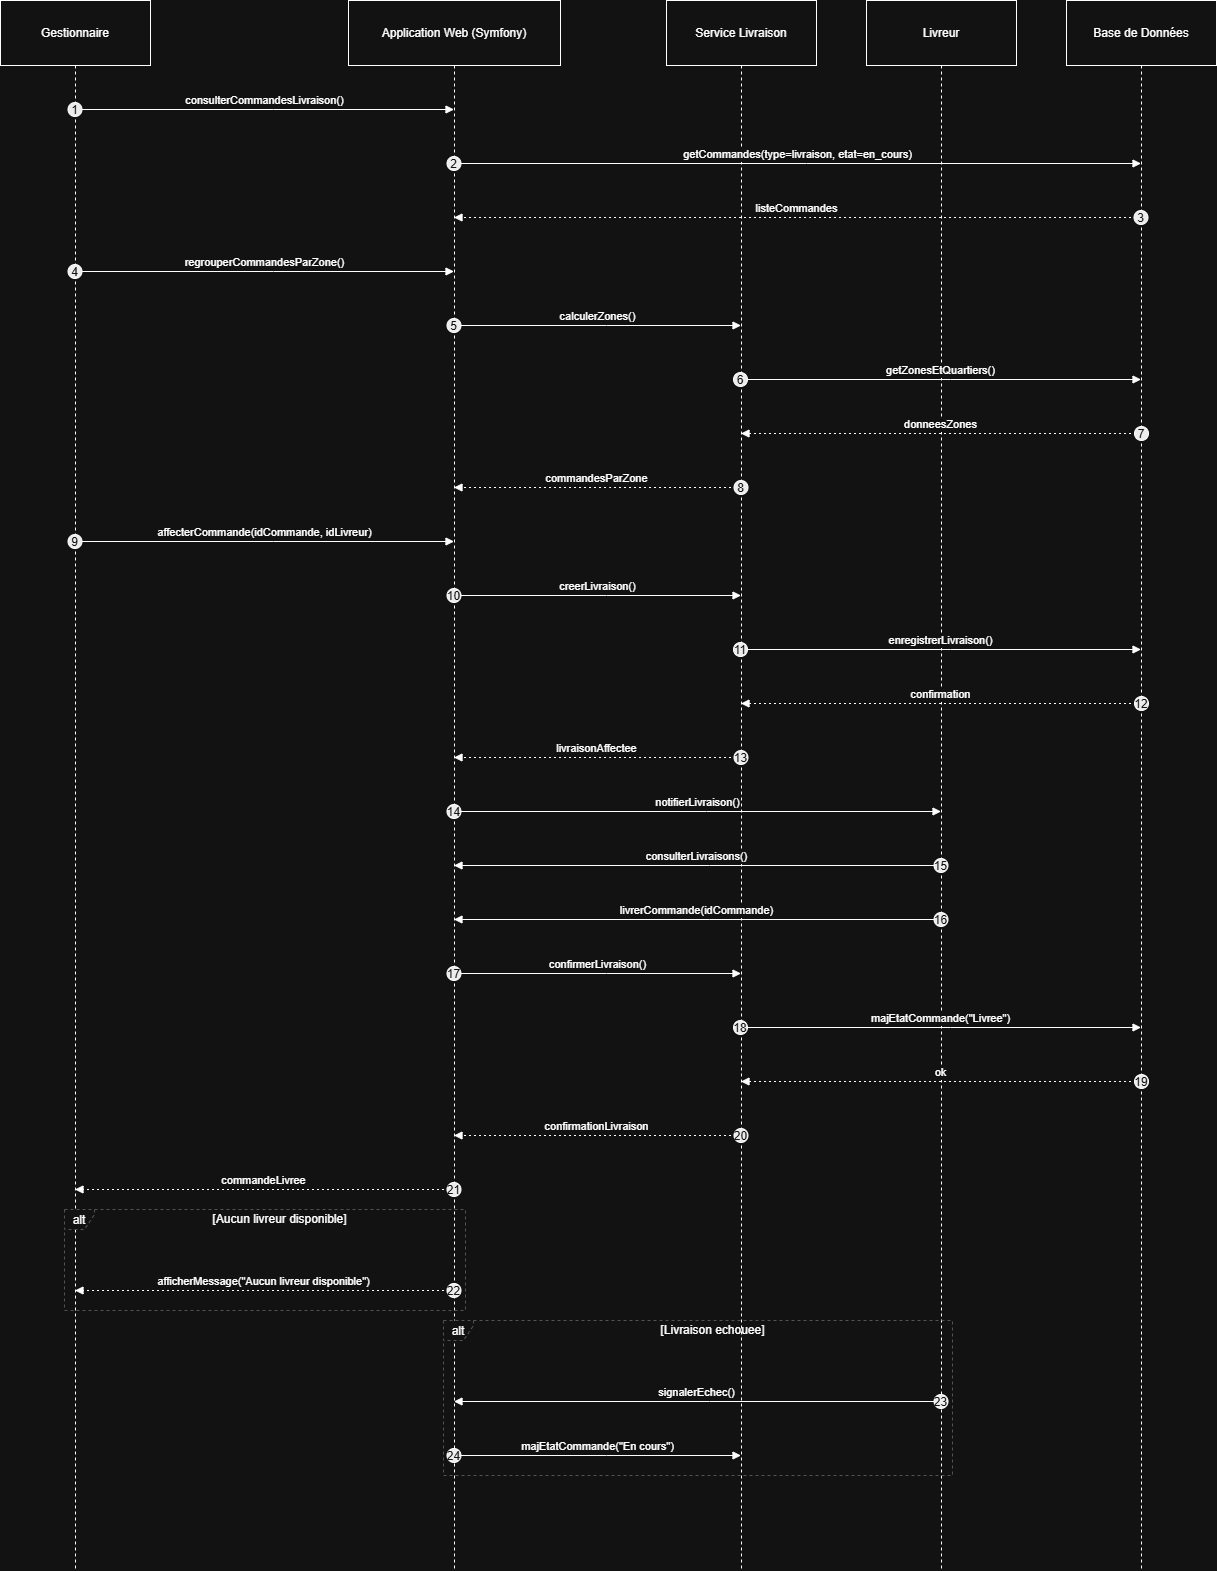

The diagram above was exported from draw.io. Its source (the exported page's mxGraphModel, read from the mxfile embedded in the PNG):
<mxGraphModel dx="1042" dy="569" grid="1" gridSize="10" guides="1" tooltips="1" connect="1" arrows="1" fold="1" page="1" pageScale="1" pageWidth="850" pageHeight="1100" math="0" shadow="0">
  <root>
    <mxCell id="0" />
    <mxCell id="1" parent="0" />
    <mxCell id="2" parent="1" style="shape=umlLifeline;perimeter=lifelinePerimeter;whiteSpace=wrap;container=1;dropTarget=0;collapsible=0;recursiveResize=0;outlineConnect=0;portConstraint=eastwest;newEdgeStyle={&quot;edgeStyle&quot;:&quot;elbowEdgeStyle&quot;,&quot;elbow&quot;:&quot;vertical&quot;,&quot;curved&quot;:0,&quot;rounded&quot;:0};size=65;" value="Gestionnaire" vertex="1">
      <mxGeometry height="1570" width="150" as="geometry" />
    </mxCell>
    <mxCell id="3" parent="1" style="shape=umlLifeline;perimeter=lifelinePerimeter;whiteSpace=wrap;container=1;dropTarget=0;collapsible=0;recursiveResize=0;outlineConnect=0;portConstraint=eastwest;newEdgeStyle={&quot;edgeStyle&quot;:&quot;elbowEdgeStyle&quot;,&quot;elbow&quot;:&quot;vertical&quot;,&quot;curved&quot;:0,&quot;rounded&quot;:0};size=65;" value="Application Web (Symfony)" vertex="1">
      <mxGeometry height="1570" width="212" x="348" as="geometry" />
    </mxCell>
    <mxCell id="4" parent="1" style="shape=umlLifeline;perimeter=lifelinePerimeter;whiteSpace=wrap;container=1;dropTarget=0;collapsible=0;recursiveResize=0;outlineConnect=0;portConstraint=eastwest;newEdgeStyle={&quot;edgeStyle&quot;:&quot;elbowEdgeStyle&quot;,&quot;elbow&quot;:&quot;vertical&quot;,&quot;curved&quot;:0,&quot;rounded&quot;:0};size=65;" value="Service Livraison" vertex="1">
      <mxGeometry height="1570" width="150" x="666" as="geometry" />
    </mxCell>
    <mxCell id="5" parent="1" style="shape=umlLifeline;perimeter=lifelinePerimeter;whiteSpace=wrap;container=1;dropTarget=0;collapsible=0;recursiveResize=0;outlineConnect=0;portConstraint=eastwest;newEdgeStyle={&quot;edgeStyle&quot;:&quot;elbowEdgeStyle&quot;,&quot;elbow&quot;:&quot;vertical&quot;,&quot;curved&quot;:0,&quot;rounded&quot;:0};size=65;" value="Livreur" vertex="1">
      <mxGeometry height="1570" width="150" x="866" as="geometry" />
    </mxCell>
    <mxCell id="6" parent="1" style="shape=umlLifeline;perimeter=lifelinePerimeter;whiteSpace=wrap;container=1;dropTarget=0;collapsible=0;recursiveResize=0;outlineConnect=0;portConstraint=eastwest;newEdgeStyle={&quot;edgeStyle&quot;:&quot;elbowEdgeStyle&quot;,&quot;elbow&quot;:&quot;vertical&quot;,&quot;curved&quot;:0,&quot;rounded&quot;:0};size=65;" value="Base de Données" vertex="1">
      <mxGeometry height="1570" width="150" x="1066" as="geometry" />
    </mxCell>
    <mxCell id="7" parent="1" style="shape=umlFrame;dashed=1;pointerEvents=0;dropTarget=0;strokeColor=#B3B3B3;height=20;width=30" value="alt" vertex="1">
      <mxGeometry height="101" width="401" x="64" y="1209" as="geometry" />
    </mxCell>
    <mxCell id="8" parent="7" style="text;strokeColor=none;fillColor=none;align=center;verticalAlign=middle;whiteSpace=wrap;" value="[Aucun livreur disponible]" vertex="1">
      <mxGeometry height="20" width="371" x="30" as="geometry" />
    </mxCell>
    <mxCell id="9" parent="1" style="shape=umlFrame;dashed=1;pointerEvents=0;dropTarget=0;strokeColor=#B3B3B3;height=20;width=30" value="alt" vertex="1">
      <mxGeometry height="155" width="509" x="443" y="1320" as="geometry" />
    </mxCell>
    <mxCell id="10" parent="9" style="text;strokeColor=none;fillColor=none;align=center;verticalAlign=middle;whiteSpace=wrap;" value="[Livraison echouee]" vertex="1">
      <mxGeometry height="20" width="479" x="30" as="geometry" />
    </mxCell>
    <mxCell id="11" edge="1" parent="1" source="2" style="verticalAlign=bottom;edgeStyle=elbowEdgeStyle;elbow=vertical;curved=0;rounded=0;endArrow=block;" target="3" value="consulterCommandesLivraison()">
      <mxGeometry relative="1" as="geometry">
        <Array as="points">
          <mxPoint x="273" y="109" />
        </Array>
      </mxGeometry>
    </mxCell>
    <mxCell id="11seq" parent="11" style="ellipse;aspect=fixed;fillColor=#000000;align=center;fontColor=#FFFFFF;" value="1" vertex="1">
      <mxGeometry height="14" relative="1" width="14" as="geometry">
        <mxPoint x="-197" y="-7" as="offset" />
      </mxGeometry>
    </mxCell>
    <mxCell id="12" edge="1" parent="1" source="3" style="verticalAlign=bottom;edgeStyle=elbowEdgeStyle;elbow=vertical;curved=0;rounded=0;endArrow=block;" target="6" value="getCommandes(type=livraison, etat=en_cours)">
      <mxGeometry relative="1" as="geometry">
        <Array as="points">
          <mxPoint x="806" y="163" />
        </Array>
      </mxGeometry>
    </mxCell>
    <mxCell id="12seq" parent="12" style="ellipse;aspect=fixed;fillColor=#000000;align=center;fontColor=#FFFFFF;" value="2" vertex="1">
      <mxGeometry height="14" relative="1" width="14" as="geometry">
        <mxPoint x="-351" y="-7" as="offset" />
      </mxGeometry>
    </mxCell>
    <mxCell id="13" edge="1" parent="1" source="6" style="verticalAlign=bottom;edgeStyle=elbowEdgeStyle;elbow=vertical;curved=0;rounded=0;dashed=1;dashPattern=2 3;endArrow=block;" target="3" value="listeCommandes">
      <mxGeometry relative="1" as="geometry">
        <Array as="points">
          <mxPoint x="809" y="217" />
        </Array>
      </mxGeometry>
    </mxCell>
    <mxCell id="13seq" parent="13" style="ellipse;aspect=fixed;fillColor=#000000;align=center;fontColor=#FFFFFF;" value="3" vertex="1">
      <mxGeometry height="14" relative="1" width="14" as="geometry">
        <mxPoint x="337" y="-7" as="offset" />
      </mxGeometry>
    </mxCell>
    <mxCell id="14" edge="1" parent="1" source="2" style="verticalAlign=bottom;edgeStyle=elbowEdgeStyle;elbow=vertical;curved=0;rounded=0;endArrow=block;" target="3" value="regrouperCommandesParZone()">
      <mxGeometry relative="1" as="geometry">
        <Array as="points">
          <mxPoint x="273" y="271" />
        </Array>
      </mxGeometry>
    </mxCell>
    <mxCell id="14seq" parent="14" style="ellipse;aspect=fixed;fillColor=#000000;align=center;fontColor=#FFFFFF;" value="4" vertex="1">
      <mxGeometry height="14" relative="1" width="14" as="geometry">
        <mxPoint x="-197" y="-7" as="offset" />
      </mxGeometry>
    </mxCell>
    <mxCell id="15" edge="1" parent="1" source="3" style="verticalAlign=bottom;edgeStyle=elbowEdgeStyle;elbow=vertical;curved=0;rounded=0;endArrow=block;" target="4" value="calculerZones()">
      <mxGeometry relative="1" as="geometry">
        <Array as="points">
          <mxPoint x="606" y="325" />
        </Array>
      </mxGeometry>
    </mxCell>
    <mxCell id="15seq" parent="15" style="ellipse;aspect=fixed;fillColor=#000000;align=center;fontColor=#FFFFFF;" value="5" vertex="1">
      <mxGeometry height="14" relative="1" width="14" as="geometry">
        <mxPoint x="-151" y="-7" as="offset" />
      </mxGeometry>
    </mxCell>
    <mxCell id="16" edge="1" parent="1" source="4" style="verticalAlign=bottom;edgeStyle=elbowEdgeStyle;elbow=vertical;curved=0;rounded=0;endArrow=block;" target="6" value="getZonesEtQuartiers()">
      <mxGeometry relative="1" as="geometry">
        <Array as="points">
          <mxPoint x="950" y="379" />
        </Array>
      </mxGeometry>
    </mxCell>
    <mxCell id="16seq" parent="16" style="ellipse;aspect=fixed;fillColor=#000000;align=center;fontColor=#FFFFFF;" value="6" vertex="1">
      <mxGeometry height="14" relative="1" width="14" as="geometry">
        <mxPoint x="-207.5" y="-7" as="offset" />
      </mxGeometry>
    </mxCell>
    <mxCell id="17" edge="1" parent="1" source="6" style="verticalAlign=bottom;edgeStyle=elbowEdgeStyle;elbow=vertical;curved=0;rounded=0;dashed=1;dashPattern=2 3;endArrow=block;" target="4" value="donneesZones">
      <mxGeometry relative="1" as="geometry">
        <Array as="points">
          <mxPoint x="953" y="433" />
        </Array>
      </mxGeometry>
    </mxCell>
    <mxCell id="17seq" parent="17" style="ellipse;aspect=fixed;fillColor=#000000;align=center;fontColor=#FFFFFF;" value="7" vertex="1">
      <mxGeometry height="14" relative="1" width="14" as="geometry">
        <mxPoint x="193.5" y="-7" as="offset" />
      </mxGeometry>
    </mxCell>
    <mxCell id="18" edge="1" parent="1" source="4" style="verticalAlign=bottom;edgeStyle=elbowEdgeStyle;elbow=vertical;curved=0;rounded=0;dashed=1;dashPattern=2 3;endArrow=block;" target="3" value="commandesParZone">
      <mxGeometry relative="1" as="geometry">
        <Array as="points">
          <mxPoint x="609" y="487" />
        </Array>
      </mxGeometry>
    </mxCell>
    <mxCell id="18seq" parent="18" style="ellipse;aspect=fixed;fillColor=#000000;align=center;fontColor=#FFFFFF;" value="8" vertex="1">
      <mxGeometry height="14" relative="1" width="14" as="geometry">
        <mxPoint x="137" y="-7" as="offset" />
      </mxGeometry>
    </mxCell>
    <mxCell id="19" edge="1" parent="1" source="2" style="verticalAlign=bottom;edgeStyle=elbowEdgeStyle;elbow=vertical;curved=0;rounded=0;endArrow=block;" target="3" value="affecterCommande(idCommande, idLivreur)">
      <mxGeometry relative="1" as="geometry">
        <Array as="points">
          <mxPoint x="273" y="541" />
        </Array>
      </mxGeometry>
    </mxCell>
    <mxCell id="19seq" parent="19" style="ellipse;aspect=fixed;fillColor=#000000;align=center;fontColor=#FFFFFF;" value="9" vertex="1">
      <mxGeometry height="14" relative="1" width="14" as="geometry">
        <mxPoint x="-197" y="-7" as="offset" />
      </mxGeometry>
    </mxCell>
    <mxCell id="20" edge="1" parent="1" source="3" style="verticalAlign=bottom;edgeStyle=elbowEdgeStyle;elbow=vertical;curved=0;rounded=0;endArrow=block;" target="4" value="creerLivraison()">
      <mxGeometry relative="1" as="geometry">
        <Array as="points">
          <mxPoint x="606" y="595" />
        </Array>
      </mxGeometry>
    </mxCell>
    <mxCell id="20seq" parent="20" style="ellipse;aspect=fixed;fillColor=#000000;align=center;fontColor=#FFFFFF;" value="10" vertex="1">
      <mxGeometry height="14" relative="1" width="14" as="geometry">
        <mxPoint x="-151" y="-7" as="offset" />
      </mxGeometry>
    </mxCell>
    <mxCell id="21" edge="1" parent="1" source="4" style="verticalAlign=bottom;edgeStyle=elbowEdgeStyle;elbow=vertical;curved=0;rounded=0;endArrow=block;" target="6" value="enregistrerLivraison()">
      <mxGeometry relative="1" as="geometry">
        <Array as="points">
          <mxPoint x="950" y="649" />
        </Array>
      </mxGeometry>
    </mxCell>
    <mxCell id="21seq" parent="21" style="ellipse;aspect=fixed;fillColor=#000000;align=center;fontColor=#FFFFFF;" value="11" vertex="1">
      <mxGeometry height="14" relative="1" width="14" as="geometry">
        <mxPoint x="-207.5" y="-7" as="offset" />
      </mxGeometry>
    </mxCell>
    <mxCell id="22" edge="1" parent="1" source="6" style="verticalAlign=bottom;edgeStyle=elbowEdgeStyle;elbow=vertical;curved=0;rounded=0;dashed=1;dashPattern=2 3;endArrow=block;" target="4" value="confirmation">
      <mxGeometry relative="1" as="geometry">
        <Array as="points">
          <mxPoint x="953" y="703" />
        </Array>
      </mxGeometry>
    </mxCell>
    <mxCell id="22seq" parent="22" style="ellipse;aspect=fixed;fillColor=#000000;align=center;fontColor=#FFFFFF;" value="12" vertex="1">
      <mxGeometry height="14" relative="1" width="14" as="geometry">
        <mxPoint x="193.5" y="-7" as="offset" />
      </mxGeometry>
    </mxCell>
    <mxCell id="23" edge="1" parent="1" source="4" style="verticalAlign=bottom;edgeStyle=elbowEdgeStyle;elbow=vertical;curved=0;rounded=0;dashed=1;dashPattern=2 3;endArrow=block;" target="3" value="livraisonAffectee">
      <mxGeometry relative="1" as="geometry">
        <Array as="points">
          <mxPoint x="609" y="757" />
        </Array>
      </mxGeometry>
    </mxCell>
    <mxCell id="23seq" parent="23" style="ellipse;aspect=fixed;fillColor=#000000;align=center;fontColor=#FFFFFF;" value="13" vertex="1">
      <mxGeometry height="14" relative="1" width="14" as="geometry">
        <mxPoint x="137" y="-7" as="offset" />
      </mxGeometry>
    </mxCell>
    <mxCell id="24" edge="1" parent="1" source="3" style="verticalAlign=bottom;edgeStyle=elbowEdgeStyle;elbow=vertical;curved=0;rounded=0;endArrow=block;" target="5" value="notifierLivraison()">
      <mxGeometry relative="1" as="geometry">
        <Array as="points">
          <mxPoint x="706" y="811" />
        </Array>
      </mxGeometry>
    </mxCell>
    <mxCell id="24seq" parent="24" style="ellipse;aspect=fixed;fillColor=#000000;align=center;fontColor=#FFFFFF;" value="14" vertex="1">
      <mxGeometry height="14" relative="1" width="14" as="geometry">
        <mxPoint x="-251" y="-7" as="offset" />
      </mxGeometry>
    </mxCell>
    <mxCell id="25" edge="1" parent="1" source="5" style="verticalAlign=bottom;edgeStyle=elbowEdgeStyle;elbow=vertical;curved=0;rounded=0;endArrow=block;" target="3" value="consulterLivraisons()">
      <mxGeometry relative="1" as="geometry">
        <Array as="points">
          <mxPoint x="709" y="865" />
        </Array>
      </mxGeometry>
    </mxCell>
    <mxCell id="25seq" parent="25" style="ellipse;aspect=fixed;fillColor=#000000;align=center;fontColor=#FFFFFF;" value="15" vertex="1">
      <mxGeometry height="14" relative="1" width="14" as="geometry">
        <mxPoint x="237" y="-7" as="offset" />
      </mxGeometry>
    </mxCell>
    <mxCell id="26" edge="1" parent="1" source="5" style="verticalAlign=bottom;edgeStyle=elbowEdgeStyle;elbow=vertical;curved=0;rounded=0;endArrow=block;" target="3" value="livrerCommande(idCommande)">
      <mxGeometry relative="1" as="geometry">
        <Array as="points">
          <mxPoint x="709" y="919" />
        </Array>
      </mxGeometry>
    </mxCell>
    <mxCell id="26seq" parent="26" style="ellipse;aspect=fixed;fillColor=#000000;align=center;fontColor=#FFFFFF;" value="16" vertex="1">
      <mxGeometry height="14" relative="1" width="14" as="geometry">
        <mxPoint x="237" y="-7" as="offset" />
      </mxGeometry>
    </mxCell>
    <mxCell id="27" edge="1" parent="1" source="3" style="verticalAlign=bottom;edgeStyle=elbowEdgeStyle;elbow=vertical;curved=0;rounded=0;endArrow=block;" target="4" value="confirmerLivraison()">
      <mxGeometry relative="1" as="geometry">
        <Array as="points">
          <mxPoint x="606" y="973" />
        </Array>
      </mxGeometry>
    </mxCell>
    <mxCell id="27seq" parent="27" style="ellipse;aspect=fixed;fillColor=#000000;align=center;fontColor=#FFFFFF;" value="17" vertex="1">
      <mxGeometry height="14" relative="1" width="14" as="geometry">
        <mxPoint x="-151" y="-7" as="offset" />
      </mxGeometry>
    </mxCell>
    <mxCell id="28" edge="1" parent="1" source="4" style="verticalAlign=bottom;edgeStyle=elbowEdgeStyle;elbow=vertical;curved=0;rounded=0;endArrow=block;" target="6" value="majEtatCommande(&quot;Livree&quot;)">
      <mxGeometry relative="1" as="geometry">
        <Array as="points">
          <mxPoint x="950" y="1027" />
        </Array>
      </mxGeometry>
    </mxCell>
    <mxCell id="28seq" parent="28" style="ellipse;aspect=fixed;fillColor=#000000;align=center;fontColor=#FFFFFF;" value="18" vertex="1">
      <mxGeometry height="14" relative="1" width="14" as="geometry">
        <mxPoint x="-207.5" y="-7" as="offset" />
      </mxGeometry>
    </mxCell>
    <mxCell id="29" edge="1" parent="1" source="6" style="verticalAlign=bottom;edgeStyle=elbowEdgeStyle;elbow=vertical;curved=0;rounded=0;dashed=1;dashPattern=2 3;endArrow=block;" target="4" value="ok">
      <mxGeometry relative="1" as="geometry">
        <Array as="points">
          <mxPoint x="953" y="1081" />
        </Array>
      </mxGeometry>
    </mxCell>
    <mxCell id="29seq" parent="29" style="ellipse;aspect=fixed;fillColor=#000000;align=center;fontColor=#FFFFFF;" value="19" vertex="1">
      <mxGeometry height="14" relative="1" width="14" as="geometry">
        <mxPoint x="193.5" y="-7" as="offset" />
      </mxGeometry>
    </mxCell>
    <mxCell id="30" edge="1" parent="1" source="4" style="verticalAlign=bottom;edgeStyle=elbowEdgeStyle;elbow=vertical;curved=0;rounded=0;dashed=1;dashPattern=2 3;endArrow=block;" target="3" value="confirmationLivraison">
      <mxGeometry relative="1" as="geometry">
        <Array as="points">
          <mxPoint x="609" y="1135" />
        </Array>
      </mxGeometry>
    </mxCell>
    <mxCell id="30seq" parent="30" style="ellipse;aspect=fixed;fillColor=#000000;align=center;fontColor=#FFFFFF;" value="20" vertex="1">
      <mxGeometry height="14" relative="1" width="14" as="geometry">
        <mxPoint x="137" y="-7" as="offset" />
      </mxGeometry>
    </mxCell>
    <mxCell id="31" edge="1" parent="1" source="3" style="verticalAlign=bottom;edgeStyle=elbowEdgeStyle;elbow=vertical;curved=0;rounded=0;dashed=1;dashPattern=2 3;endArrow=block;" target="2" value="commandeLivree">
      <mxGeometry relative="1" as="geometry">
        <Array as="points">
          <mxPoint x="276" y="1189" />
        </Array>
      </mxGeometry>
    </mxCell>
    <mxCell id="31seq" parent="31" style="ellipse;aspect=fixed;fillColor=#000000;align=center;fontColor=#FFFFFF;" value="21" vertex="1">
      <mxGeometry height="14" relative="1" width="14" as="geometry">
        <mxPoint x="183" y="-7" as="offset" />
      </mxGeometry>
    </mxCell>
    <mxCell id="32" edge="1" parent="1" source="3" style="verticalAlign=bottom;edgeStyle=elbowEdgeStyle;elbow=vertical;curved=0;rounded=0;dashed=1;dashPattern=2 3;endArrow=block;" target="2" value="afficherMessage(&quot;Aucun livreur disponible&quot;)">
      <mxGeometry relative="1" as="geometry">
        <Array as="points">
          <mxPoint x="276" y="1290" />
        </Array>
      </mxGeometry>
    </mxCell>
    <mxCell id="32seq" parent="32" style="ellipse;aspect=fixed;fillColor=#000000;align=center;fontColor=#FFFFFF;" value="22" vertex="1">
      <mxGeometry height="14" relative="1" width="14" as="geometry">
        <mxPoint x="183" y="-7" as="offset" />
      </mxGeometry>
    </mxCell>
    <mxCell id="33" edge="1" parent="1" source="5" style="verticalAlign=bottom;edgeStyle=elbowEdgeStyle;elbow=vertical;curved=0;rounded=0;endArrow=block;" target="3" value="signalerEchec()">
      <mxGeometry relative="1" as="geometry">
        <Array as="points">
          <mxPoint x="709" y="1401" />
        </Array>
      </mxGeometry>
    </mxCell>
    <mxCell id="33seq" parent="33" style="ellipse;aspect=fixed;fillColor=#000000;align=center;fontColor=#FFFFFF;" value="23" vertex="1">
      <mxGeometry height="14" relative="1" width="14" as="geometry">
        <mxPoint x="237" y="-7" as="offset" />
      </mxGeometry>
    </mxCell>
    <mxCell id="34" edge="1" parent="1" source="3" style="verticalAlign=bottom;edgeStyle=elbowEdgeStyle;elbow=vertical;curved=0;rounded=0;endArrow=block;" target="4" value="majEtatCommande(&quot;En cours&quot;)">
      <mxGeometry relative="1" as="geometry">
        <Array as="points">
          <mxPoint x="606" y="1455" />
        </Array>
      </mxGeometry>
    </mxCell>
    <mxCell id="34seq" parent="34" style="ellipse;aspect=fixed;fillColor=#000000;align=center;fontColor=#FFFFFF;" value="24" vertex="1">
      <mxGeometry height="14" relative="1" width="14" as="geometry">
        <mxPoint x="-151" y="-7" as="offset" />
      </mxGeometry>
    </mxCell>
  </root>
</mxGraphModel>